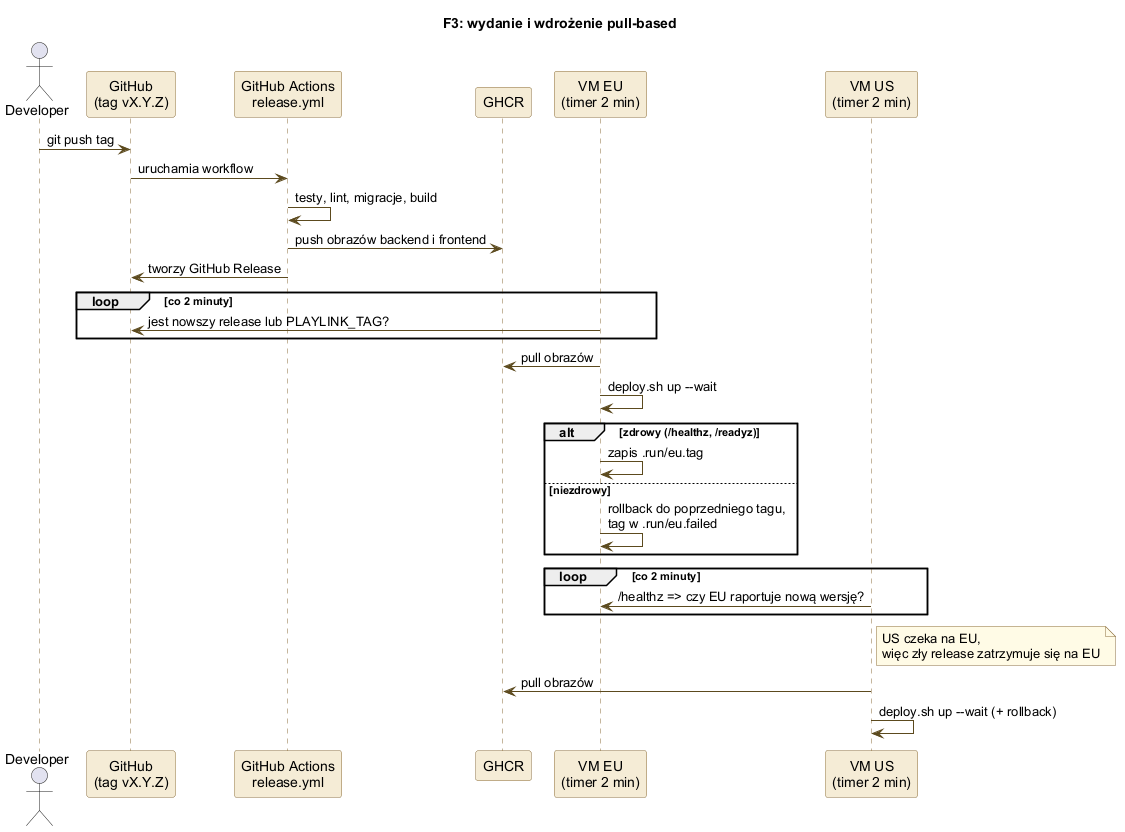

The diagram above was rendered by PlantUML. Its source (embedded in the PNG):
@startuml wdrozenie-pull
skinparam backgroundColor #FFFFFF
skinparam shadowing false
skinparam defaultFontName Arial
skinparam ArrowColor #5c4a1e
skinparam component {
  BackgroundColor #f5ecd6
  BorderColor #8a6d3b
}
skinparam database {
  BackgroundColor #e8dcc0
  BorderColor #8a6d3b
}
skinparam node {
  BackgroundColor #faf6ec
  BorderColor #8a6d3b
}
skinparam cloud {
  BackgroundColor #eef3fa
  BorderColor #4a6fa5
}
skinparam sequence {
  ParticipantBackgroundColor #f5ecd6
  ParticipantBorderColor #8a6d3b
  LifeLineBorderColor #8a6d3b
}
skinparam note {
  BackgroundColor #fffbe6
  BorderColor #8a6d3b
}
title F3: wydanie i wdrożenie pull-based
actor "Developer" as dev
participant "GitHub\n(tag vX.Y.Z)" as gh
participant "GitHub Actions\nrelease.yml" as ci
participant "GHCR" as ghcr
participant "VM EU\n(timer 2 min)" as eu
participant "VM US\n(timer 2 min)" as us

dev -> gh : git push tag
gh -> ci : uruchamia workflow
ci -> ci : testy, lint, migracje, build
ci -> ghcr : push obrazów backend i frontend
ci -> gh : tworzy GitHub Release
loop co 2 minuty
  eu -> gh : jest nowszy release lub PLAYLINK_TAG?
end
eu -> ghcr : pull obrazów
eu -> eu : deploy.sh up --wait
alt zdrowy (/healthz, /readyz)
  eu -> eu : zapis .run/eu.tag
else niezdrowy
  eu -> eu : rollback do poprzedniego tagu,\ntag w .run/eu.failed
end
loop co 2 minuty
  us -> eu : /healthz => czy EU raportuje nową wersję?
end
note right of us : US czeka na EU,\nwięc zły release zatrzymuje się na EU
us -> ghcr : pull obrazów
us -> us : deploy.sh up --wait (+ rollback)
@enduml